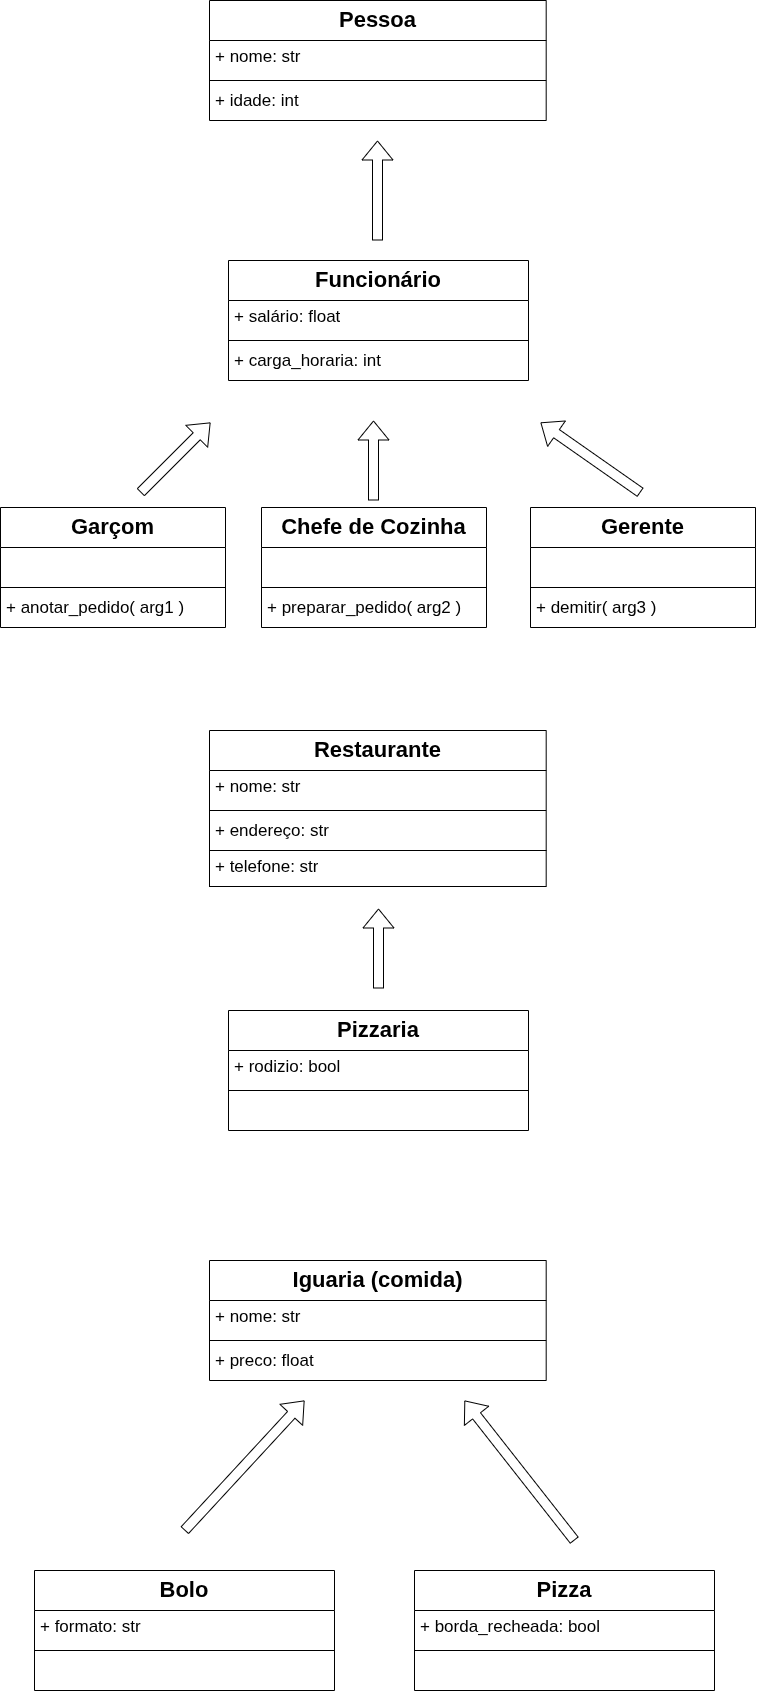

The diagram above was exported from draw.io. Its source (the exported page's mxGraphModel, read from the mxfile embedded in the PNG):
<mxGraphModel dx="1344" dy="798" grid="1" gridSize="10" guides="1" tooltips="1" connect="1" arrows="1" fold="1" page="1" pageScale="1" pageWidth="827" pageHeight="1169" math="0" shadow="0">
  <root>
    <mxCell id="0" />
    <mxCell id="1" parent="0" />
    <mxCell id="2-tQLXWJbLvINnll5xpX-5" parent="1" style="swimlane;fontStyle=1;align=center;verticalAlign=top;childLayout=stackLayout;horizontal=1;startSize=40;horizontalStack=0;resizeParent=1;resizeParentMax=0;resizeLast=0;collapsible=1;marginBottom=0;whiteSpace=wrap;html=1;" value="&lt;font style=&quot;font-size: 22px;&quot;&gt;Pessoa&lt;/font&gt;" vertex="1">
      <mxGeometry height="120" width="336.69" x="245" y="10" as="geometry" />
    </mxCell>
    <mxCell id="2-tQLXWJbLvINnll5xpX-6" parent="2-tQLXWJbLvINnll5xpX-5" style="text;strokeColor=none;fillColor=none;align=left;verticalAlign=top;spacingLeft=4;spacingRight=4;overflow=hidden;rotatable=0;points=[[0,0.5],[1,0.5]];portConstraint=eastwest;whiteSpace=wrap;html=1;" value="&lt;font style=&quot;font-size: 17px;&quot;&gt;+ nome: str&lt;/font&gt;" vertex="1">
      <mxGeometry height="36" width="336.69" y="40" as="geometry" />
    </mxCell>
    <mxCell id="2-tQLXWJbLvINnll5xpX-7" parent="2-tQLXWJbLvINnll5xpX-5" style="line;strokeWidth=1;fillColor=none;align=left;verticalAlign=middle;spacingTop=-1;spacingLeft=3;spacingRight=3;rotatable=0;labelPosition=right;points=[];portConstraint=eastwest;strokeColor=inherit;" value="" vertex="1">
      <mxGeometry height="8" width="336.69" y="76" as="geometry" />
    </mxCell>
    <mxCell id="2-tQLXWJbLvINnll5xpX-8" parent="2-tQLXWJbLvINnll5xpX-5" style="text;strokeColor=none;fillColor=none;align=left;verticalAlign=top;spacingLeft=4;spacingRight=4;overflow=hidden;rotatable=0;points=[[0,0.5],[1,0.5]];portConstraint=eastwest;whiteSpace=wrap;html=1;" value="&lt;font style=&quot;font-size: 17px;&quot;&gt;+ idade: int&lt;/font&gt;" vertex="1">
      <mxGeometry height="36" width="336.69" y="84" as="geometry" />
    </mxCell>
    <mxCell id="2-tQLXWJbLvINnll5xpX-13" parent="1" style="swimlane;fontStyle=1;align=center;verticalAlign=top;childLayout=stackLayout;horizontal=1;startSize=40;horizontalStack=0;resizeParent=1;resizeParentMax=0;resizeLast=0;collapsible=1;marginBottom=0;whiteSpace=wrap;html=1;" value="&lt;font style=&quot;font-size: 22px;&quot;&gt;Funcionário&lt;/font&gt;" vertex="1">
      <mxGeometry height="120" width="300" x="264" y="270" as="geometry" />
    </mxCell>
    <mxCell id="2-tQLXWJbLvINnll5xpX-14" parent="2-tQLXWJbLvINnll5xpX-13" style="text;strokeColor=none;fillColor=none;align=left;verticalAlign=top;spacingLeft=4;spacingRight=4;overflow=hidden;rotatable=0;points=[[0,0.5],[1,0.5]];portConstraint=eastwest;whiteSpace=wrap;html=1;" value="&lt;font style=&quot;font-size: 17px;&quot;&gt;+ salário: float&lt;/font&gt;" vertex="1">
      <mxGeometry height="36" width="300" y="40" as="geometry" />
    </mxCell>
    <mxCell id="2-tQLXWJbLvINnll5xpX-15" parent="2-tQLXWJbLvINnll5xpX-13" style="line;strokeWidth=1;fillColor=none;align=left;verticalAlign=middle;spacingTop=-1;spacingLeft=3;spacingRight=3;rotatable=0;labelPosition=right;points=[];portConstraint=eastwest;strokeColor=inherit;" value="" vertex="1">
      <mxGeometry height="8" width="300" y="76" as="geometry" />
    </mxCell>
    <mxCell id="2-tQLXWJbLvINnll5xpX-16" parent="2-tQLXWJbLvINnll5xpX-13" style="text;strokeColor=none;fillColor=none;align=left;verticalAlign=top;spacingLeft=4;spacingRight=4;overflow=hidden;rotatable=0;points=[[0,0.5],[1,0.5]];portConstraint=eastwest;whiteSpace=wrap;html=1;" value="&lt;font style=&quot;font-size: 17px;&quot;&gt;+ carga_horaria: int&lt;/font&gt;" vertex="1">
      <mxGeometry height="36" width="300" y="84" as="geometry" />
    </mxCell>
    <mxCell id="2-tQLXWJbLvINnll5xpX-17" parent="1" style="swimlane;fontStyle=1;align=center;verticalAlign=top;childLayout=stackLayout;horizontal=1;startSize=40;horizontalStack=0;resizeParent=1;resizeParentMax=0;resizeLast=0;collapsible=1;marginBottom=0;whiteSpace=wrap;html=1;" value="&lt;font style=&quot;font-size: 22px;&quot;&gt;Garçom&lt;/font&gt;" vertex="1">
      <mxGeometry height="120" width="225" x="36" y="517" as="geometry" />
    </mxCell>
    <mxCell id="2-tQLXWJbLvINnll5xpX-18" parent="2-tQLXWJbLvINnll5xpX-17" style="text;strokeColor=none;fillColor=none;align=left;verticalAlign=top;spacingLeft=4;spacingRight=4;overflow=hidden;rotatable=0;points=[[0,0.5],[1,0.5]];portConstraint=eastwest;whiteSpace=wrap;html=1;" value="&lt;span style=&quot;font-size: 17px;&quot;&gt;&amp;nbsp;&lt;/span&gt;" vertex="1">
      <mxGeometry height="36" width="225" y="40" as="geometry" />
    </mxCell>
    <mxCell id="2-tQLXWJbLvINnll5xpX-19" parent="2-tQLXWJbLvINnll5xpX-17" style="line;strokeWidth=1;fillColor=none;align=left;verticalAlign=middle;spacingTop=-1;spacingLeft=3;spacingRight=3;rotatable=0;labelPosition=right;points=[];portConstraint=eastwest;strokeColor=inherit;" value="" vertex="1">
      <mxGeometry height="8" width="225" y="76" as="geometry" />
    </mxCell>
    <mxCell id="2-tQLXWJbLvINnll5xpX-20" parent="2-tQLXWJbLvINnll5xpX-17" style="text;strokeColor=none;fillColor=none;align=left;verticalAlign=top;spacingLeft=4;spacingRight=4;overflow=hidden;rotatable=0;points=[[0,0.5],[1,0.5]];portConstraint=eastwest;whiteSpace=wrap;html=1;" value="&lt;span style=&quot;font-size: 17px;&quot;&gt;+ anotar_pedido( arg1 )&lt;/span&gt;" vertex="1">
      <mxGeometry height="36" width="225" y="84" as="geometry" />
    </mxCell>
    <mxCell id="2-tQLXWJbLvINnll5xpX-21" parent="1" style="swimlane;fontStyle=1;align=center;verticalAlign=top;childLayout=stackLayout;horizontal=1;startSize=40;horizontalStack=0;resizeParent=1;resizeParentMax=0;resizeLast=0;collapsible=1;marginBottom=0;whiteSpace=wrap;html=1;" value="&lt;font style=&quot;font-size: 22px;&quot;&gt;Chefe de Cozinha&lt;/font&gt;" vertex="1">
      <mxGeometry height="120" width="225" x="297" y="517" as="geometry" />
    </mxCell>
    <mxCell id="2-tQLXWJbLvINnll5xpX-22" parent="2-tQLXWJbLvINnll5xpX-21" style="text;strokeColor=none;fillColor=none;align=left;verticalAlign=top;spacingLeft=4;spacingRight=4;overflow=hidden;rotatable=0;points=[[0,0.5],[1,0.5]];portConstraint=eastwest;whiteSpace=wrap;html=1;" value="&lt;span style=&quot;font-size: 17px;&quot;&gt;&amp;nbsp;&lt;/span&gt;" vertex="1">
      <mxGeometry height="36" width="225" y="40" as="geometry" />
    </mxCell>
    <mxCell id="2-tQLXWJbLvINnll5xpX-23" parent="2-tQLXWJbLvINnll5xpX-21" style="line;strokeWidth=1;fillColor=none;align=left;verticalAlign=middle;spacingTop=-1;spacingLeft=3;spacingRight=3;rotatable=0;labelPosition=right;points=[];portConstraint=eastwest;strokeColor=inherit;" value="" vertex="1">
      <mxGeometry height="8" width="225" y="76" as="geometry" />
    </mxCell>
    <mxCell id="2-tQLXWJbLvINnll5xpX-24" parent="2-tQLXWJbLvINnll5xpX-21" style="text;strokeColor=none;fillColor=none;align=left;verticalAlign=top;spacingLeft=4;spacingRight=4;overflow=hidden;rotatable=0;points=[[0,0.5],[1,0.5]];portConstraint=eastwest;whiteSpace=wrap;html=1;" value="&lt;font style=&quot;font-size: 17px;&quot;&gt;+ preparar_pedido( arg2 )&lt;/font&gt;" vertex="1">
      <mxGeometry height="36" width="225" y="84" as="geometry" />
    </mxCell>
    <mxCell id="2-tQLXWJbLvINnll5xpX-25" parent="1" style="swimlane;fontStyle=1;align=center;verticalAlign=top;childLayout=stackLayout;horizontal=1;startSize=40;horizontalStack=0;resizeParent=1;resizeParentMax=0;resizeLast=0;collapsible=1;marginBottom=0;whiteSpace=wrap;html=1;" value="&lt;font style=&quot;font-size: 22px;&quot;&gt;Gerente&lt;/font&gt;" vertex="1">
      <mxGeometry height="120" width="225" x="566" y="517" as="geometry" />
    </mxCell>
    <mxCell id="2-tQLXWJbLvINnll5xpX-26" parent="2-tQLXWJbLvINnll5xpX-25" style="text;strokeColor=none;fillColor=none;align=left;verticalAlign=top;spacingLeft=4;spacingRight=4;overflow=hidden;rotatable=0;points=[[0,0.5],[1,0.5]];portConstraint=eastwest;whiteSpace=wrap;html=1;" value="&lt;span style=&quot;font-size: 17px;&quot;&gt;&amp;nbsp;&lt;/span&gt;" vertex="1">
      <mxGeometry height="36" width="225" y="40" as="geometry" />
    </mxCell>
    <mxCell id="2-tQLXWJbLvINnll5xpX-27" parent="2-tQLXWJbLvINnll5xpX-25" style="line;strokeWidth=1;fillColor=none;align=left;verticalAlign=middle;spacingTop=-1;spacingLeft=3;spacingRight=3;rotatable=0;labelPosition=right;points=[];portConstraint=eastwest;strokeColor=inherit;" value="" vertex="1">
      <mxGeometry height="8" width="225" y="76" as="geometry" />
    </mxCell>
    <mxCell id="2-tQLXWJbLvINnll5xpX-28" parent="2-tQLXWJbLvINnll5xpX-25" style="text;strokeColor=none;fillColor=none;align=left;verticalAlign=top;spacingLeft=4;spacingRight=4;overflow=hidden;rotatable=0;points=[[0,0.5],[1,0.5]];portConstraint=eastwest;whiteSpace=wrap;html=1;" value="&lt;font style=&quot;font-size: 17px;&quot;&gt;+ demitir( arg3 )&lt;/font&gt;" vertex="1">
      <mxGeometry height="36" width="225" y="84" as="geometry" />
    </mxCell>
    <mxCell id="2-tQLXWJbLvINnll5xpX-29" parent="1" style="swimlane;fontStyle=1;align=center;verticalAlign=top;childLayout=stackLayout;horizontal=1;startSize=40;horizontalStack=0;resizeParent=1;resizeParentMax=0;resizeLast=0;collapsible=1;marginBottom=0;whiteSpace=wrap;html=1;" value="&lt;font style=&quot;font-size: 22px;&quot;&gt;Restaurante&lt;/font&gt;" vertex="1">
      <mxGeometry height="120" width="336.69" x="245" y="740" as="geometry" />
    </mxCell>
    <mxCell id="2-tQLXWJbLvINnll5xpX-30" parent="2-tQLXWJbLvINnll5xpX-29" style="text;strokeColor=none;fillColor=none;align=left;verticalAlign=top;spacingLeft=4;spacingRight=4;overflow=hidden;rotatable=0;points=[[0,0.5],[1,0.5]];portConstraint=eastwest;whiteSpace=wrap;html=1;" value="&lt;font style=&quot;font-size: 17px;&quot;&gt;+ nome: str&lt;/font&gt;" vertex="1">
      <mxGeometry height="36" width="336.69" y="40" as="geometry" />
    </mxCell>
    <mxCell id="2-tQLXWJbLvINnll5xpX-31" parent="2-tQLXWJbLvINnll5xpX-29" style="line;strokeWidth=1;fillColor=none;align=left;verticalAlign=middle;spacingTop=-1;spacingLeft=3;spacingRight=3;rotatable=0;labelPosition=right;points=[];portConstraint=eastwest;strokeColor=inherit;" value="" vertex="1">
      <mxGeometry height="8" width="336.69" y="76" as="geometry" />
    </mxCell>
    <mxCell id="2-tQLXWJbLvINnll5xpX-32" parent="2-tQLXWJbLvINnll5xpX-29" style="text;strokeColor=none;fillColor=none;align=left;verticalAlign=top;spacingLeft=4;spacingRight=4;overflow=hidden;rotatable=0;points=[[0,0.5],[1,0.5]];portConstraint=eastwest;whiteSpace=wrap;html=1;" value="&lt;font style=&quot;font-size: 17px;&quot;&gt;+ endereço: str&lt;/font&gt;" vertex="1">
      <mxGeometry height="36" width="336.69" y="84" as="geometry" />
    </mxCell>
    <mxCell id="2-tQLXWJbLvINnll5xpX-37" parent="1" style="text;strokeColor=default;fillColor=none;align=left;verticalAlign=top;spacingLeft=4;spacingRight=4;overflow=hidden;rotatable=0;points=[[0,0.5],[1,0.5]];portConstraint=eastwest;whiteSpace=wrap;html=1;fontFamily=Helvetica;fontSize=12;fontColor=default;" value="&lt;font style=&quot;font-size: 17px;&quot;&gt;+ telefone: str&lt;/font&gt;" vertex="1">
      <mxGeometry height="36" width="336.69" x="245" y="860" as="geometry" />
    </mxCell>
    <mxCell id="HCxQ5yJoe1YndJJHXjyv-1" parent="1" style="swimlane;fontStyle=1;align=center;verticalAlign=top;childLayout=stackLayout;horizontal=1;startSize=40;horizontalStack=0;resizeParent=1;resizeParentMax=0;resizeLast=0;collapsible=1;marginBottom=0;whiteSpace=wrap;html=1;" value="&lt;font style=&quot;font-size: 22px;&quot;&gt;Pizzaria&lt;/font&gt;" vertex="1">
      <mxGeometry height="120" width="300" x="264" y="1020" as="geometry" />
    </mxCell>
    <mxCell id="HCxQ5yJoe1YndJJHXjyv-2" parent="HCxQ5yJoe1YndJJHXjyv-1" style="text;strokeColor=none;fillColor=none;align=left;verticalAlign=top;spacingLeft=4;spacingRight=4;overflow=hidden;rotatable=0;points=[[0,0.5],[1,0.5]];portConstraint=eastwest;whiteSpace=wrap;html=1;" value="&lt;font style=&quot;font-size: 17px;&quot;&gt;+ rodizio: bool&lt;/font&gt;" vertex="1">
      <mxGeometry height="36" width="300" y="40" as="geometry" />
    </mxCell>
    <mxCell id="HCxQ5yJoe1YndJJHXjyv-3" parent="HCxQ5yJoe1YndJJHXjyv-1" style="line;strokeWidth=1;fillColor=none;align=left;verticalAlign=middle;spacingTop=-1;spacingLeft=3;spacingRight=3;rotatable=0;labelPosition=right;points=[];portConstraint=eastwest;strokeColor=inherit;" value="" vertex="1">
      <mxGeometry height="8" width="300" y="76" as="geometry" />
    </mxCell>
    <mxCell id="HCxQ5yJoe1YndJJHXjyv-4" parent="HCxQ5yJoe1YndJJHXjyv-1" style="text;strokeColor=none;fillColor=none;align=left;verticalAlign=top;spacingLeft=4;spacingRight=4;overflow=hidden;rotatable=0;points=[[0,0.5],[1,0.5]];portConstraint=eastwest;whiteSpace=wrap;html=1;" value="&lt;span style=&quot;font-size: 17px;&quot;&gt;&amp;nbsp;&lt;/span&gt;" vertex="1">
      <mxGeometry height="36" width="300" y="84" as="geometry" />
    </mxCell>
    <mxCell id="HCxQ5yJoe1YndJJHXjyv-5" parent="1" style="swimlane;fontStyle=1;align=center;verticalAlign=top;childLayout=stackLayout;horizontal=1;startSize=40;horizontalStack=0;resizeParent=1;resizeParentMax=0;resizeLast=0;collapsible=1;marginBottom=0;whiteSpace=wrap;html=1;" value="&lt;font style=&quot;font-size: 22px;&quot;&gt;Iguaria (comida)&lt;/font&gt;" vertex="1">
      <mxGeometry height="120" width="336.69" x="245" y="1270" as="geometry" />
    </mxCell>
    <mxCell id="HCxQ5yJoe1YndJJHXjyv-6" parent="HCxQ5yJoe1YndJJHXjyv-5" style="text;strokeColor=none;fillColor=none;align=left;verticalAlign=top;spacingLeft=4;spacingRight=4;overflow=hidden;rotatable=0;points=[[0,0.5],[1,0.5]];portConstraint=eastwest;whiteSpace=wrap;html=1;" value="&lt;font style=&quot;font-size: 17px;&quot;&gt;+ nome: str&lt;/font&gt;" vertex="1">
      <mxGeometry height="36" width="336.69" y="40" as="geometry" />
    </mxCell>
    <mxCell id="HCxQ5yJoe1YndJJHXjyv-7" parent="HCxQ5yJoe1YndJJHXjyv-5" style="line;strokeWidth=1;fillColor=none;align=left;verticalAlign=middle;spacingTop=-1;spacingLeft=3;spacingRight=3;rotatable=0;labelPosition=right;points=[];portConstraint=eastwest;strokeColor=inherit;" value="" vertex="1">
      <mxGeometry height="8" width="336.69" y="76" as="geometry" />
    </mxCell>
    <mxCell id="HCxQ5yJoe1YndJJHXjyv-8" parent="HCxQ5yJoe1YndJJHXjyv-5" style="text;strokeColor=none;fillColor=none;align=left;verticalAlign=top;spacingLeft=4;spacingRight=4;overflow=hidden;rotatable=0;points=[[0,0.5],[1,0.5]];portConstraint=eastwest;whiteSpace=wrap;html=1;" value="&lt;font style=&quot;font-size: 17px;&quot;&gt;+ preco: float&lt;/font&gt;" vertex="1">
      <mxGeometry height="36" width="336.69" y="84" as="geometry" />
    </mxCell>
    <mxCell id="HCxQ5yJoe1YndJJHXjyv-17" parent="1" style="swimlane;fontStyle=1;align=center;verticalAlign=top;childLayout=stackLayout;horizontal=1;startSize=40;horizontalStack=0;resizeParent=1;resizeParentMax=0;resizeLast=0;collapsible=1;marginBottom=0;whiteSpace=wrap;html=1;" value="&lt;font style=&quot;font-size: 22px;&quot;&gt;Bolo&lt;/font&gt;" vertex="1">
      <mxGeometry height="120" width="300" x="70" y="1580" as="geometry" />
    </mxCell>
    <mxCell id="HCxQ5yJoe1YndJJHXjyv-18" parent="HCxQ5yJoe1YndJJHXjyv-17" style="text;strokeColor=none;fillColor=none;align=left;verticalAlign=top;spacingLeft=4;spacingRight=4;overflow=hidden;rotatable=0;points=[[0,0.5],[1,0.5]];portConstraint=eastwest;whiteSpace=wrap;html=1;" value="&lt;span style=&quot;font-size: 17px;&quot;&gt;+ formato: str&lt;/span&gt;" vertex="1">
      <mxGeometry height="36" width="300" y="40" as="geometry" />
    </mxCell>
    <mxCell id="HCxQ5yJoe1YndJJHXjyv-19" parent="HCxQ5yJoe1YndJJHXjyv-17" style="line;strokeWidth=1;fillColor=none;align=left;verticalAlign=middle;spacingTop=-1;spacingLeft=3;spacingRight=3;rotatable=0;labelPosition=right;points=[];portConstraint=eastwest;strokeColor=inherit;" value="" vertex="1">
      <mxGeometry height="8" width="300" y="76" as="geometry" />
    </mxCell>
    <mxCell id="HCxQ5yJoe1YndJJHXjyv-20" parent="HCxQ5yJoe1YndJJHXjyv-17" style="text;strokeColor=none;fillColor=none;align=left;verticalAlign=top;spacingLeft=4;spacingRight=4;overflow=hidden;rotatable=0;points=[[0,0.5],[1,0.5]];portConstraint=eastwest;whiteSpace=wrap;html=1;" value="&lt;span style=&quot;font-size: 17px;&quot;&gt;&amp;nbsp;&lt;/span&gt;" vertex="1">
      <mxGeometry height="36" width="300" y="84" as="geometry" />
    </mxCell>
    <mxCell id="HCxQ5yJoe1YndJJHXjyv-21" parent="1" style="swimlane;fontStyle=1;align=center;verticalAlign=top;childLayout=stackLayout;horizontal=1;startSize=40;horizontalStack=0;resizeParent=1;resizeParentMax=0;resizeLast=0;collapsible=1;marginBottom=0;whiteSpace=wrap;html=1;" value="&lt;font style=&quot;font-size: 22px;&quot;&gt;Pizza&lt;/font&gt;" vertex="1">
      <mxGeometry height="120" width="300" x="450" y="1580" as="geometry" />
    </mxCell>
    <mxCell id="HCxQ5yJoe1YndJJHXjyv-22" parent="HCxQ5yJoe1YndJJHXjyv-21" style="text;strokeColor=none;fillColor=none;align=left;verticalAlign=top;spacingLeft=4;spacingRight=4;overflow=hidden;rotatable=0;points=[[0,0.5],[1,0.5]];portConstraint=eastwest;whiteSpace=wrap;html=1;" value="&lt;span style=&quot;font-size: 17px;&quot;&gt;+ borda_recheada: bool&lt;/span&gt;" vertex="1">
      <mxGeometry height="36" width="300" y="40" as="geometry" />
    </mxCell>
    <mxCell id="HCxQ5yJoe1YndJJHXjyv-23" parent="HCxQ5yJoe1YndJJHXjyv-21" style="line;strokeWidth=1;fillColor=none;align=left;verticalAlign=middle;spacingTop=-1;spacingLeft=3;spacingRight=3;rotatable=0;labelPosition=right;points=[];portConstraint=eastwest;strokeColor=inherit;" value="" vertex="1">
      <mxGeometry height="8" width="300" y="76" as="geometry" />
    </mxCell>
    <mxCell id="HCxQ5yJoe1YndJJHXjyv-24" parent="HCxQ5yJoe1YndJJHXjyv-21" style="text;strokeColor=none;fillColor=none;align=left;verticalAlign=top;spacingLeft=4;spacingRight=4;overflow=hidden;rotatable=0;points=[[0,0.5],[1,0.5]];portConstraint=eastwest;whiteSpace=wrap;html=1;" value="&lt;span style=&quot;font-size: 17px;&quot;&gt;&amp;nbsp;&lt;/span&gt;" vertex="1">
      <mxGeometry height="36" width="300" y="84" as="geometry" />
    </mxCell>
    <mxCell id="HCxQ5yJoe1YndJJHXjyv-25" edge="1" parent="1" style="shape=flexArrow;endArrow=classic;html=1;rounded=0;" value="">
      <mxGeometry height="50" relative="1" width="50" as="geometry">
        <mxPoint x="413" y="250" as="sourcePoint" />
        <mxPoint x="413" y="150" as="targetPoint" />
      </mxGeometry>
    </mxCell>
    <mxCell id="HCxQ5yJoe1YndJJHXjyv-26" edge="1" parent="1" style="shape=flexArrow;endArrow=classic;html=1;rounded=0;" value="">
      <mxGeometry height="50" relative="1" width="50" as="geometry">
        <mxPoint x="176" y="502" as="sourcePoint" />
        <mxPoint x="246" y="432" as="targetPoint" />
      </mxGeometry>
    </mxCell>
    <mxCell id="HCxQ5yJoe1YndJJHXjyv-27" edge="1" parent="1" style="shape=flexArrow;endArrow=classic;html=1;rounded=0;" value="">
      <mxGeometry height="50" relative="1" width="50" as="geometry">
        <mxPoint x="409" y="510" as="sourcePoint" />
        <mxPoint x="409" y="430" as="targetPoint" />
      </mxGeometry>
    </mxCell>
    <mxCell id="HCxQ5yJoe1YndJJHXjyv-28" edge="1" parent="1" style="shape=flexArrow;endArrow=classic;html=1;rounded=0;" value="">
      <mxGeometry height="50" relative="1" width="50" as="geometry">
        <mxPoint x="676" y="502" as="sourcePoint" />
        <mxPoint x="576" y="432" as="targetPoint" />
      </mxGeometry>
    </mxCell>
    <mxCell id="HCxQ5yJoe1YndJJHXjyv-30" edge="1" parent="1" style="shape=flexArrow;endArrow=classic;html=1;rounded=0;" value="">
      <mxGeometry height="50" relative="1" width="50" as="geometry">
        <mxPoint x="414" y="998" as="sourcePoint" />
        <mxPoint x="414" y="918" as="targetPoint" />
      </mxGeometry>
    </mxCell>
    <mxCell id="HCxQ5yJoe1YndJJHXjyv-31" edge="1" parent="1" style="shape=flexArrow;endArrow=classic;html=1;rounded=0;" value="">
      <mxGeometry height="50" relative="1" width="50" as="geometry">
        <mxPoint x="220" y="1540" as="sourcePoint" />
        <mxPoint x="340" y="1410" as="targetPoint" />
      </mxGeometry>
    </mxCell>
    <mxCell id="HCxQ5yJoe1YndJJHXjyv-32" edge="1" parent="1" style="shape=flexArrow;endArrow=classic;html=1;rounded=0;" value="">
      <mxGeometry height="50" relative="1" width="50" as="geometry">
        <mxPoint x="610" y="1550" as="sourcePoint" />
        <mxPoint x="500" y="1410" as="targetPoint" />
      </mxGeometry>
    </mxCell>
  </root>
</mxGraphModel>